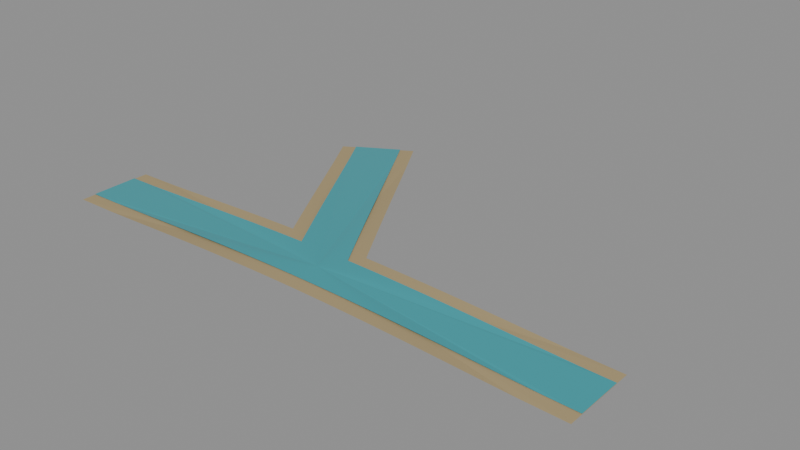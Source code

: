 # Source: RIVER_13.blend  (saved by Blender 5.2.44; exported with 4.5.12 LTS)
import bpy
from mathutils import Matrix  # noqa: F401  (used for matrix-valued properties, if any)

bpy.ops.wm.read_factory_settings(use_empty=True)
scene = bpy.context.scene
scene.name = 'RIVER_13'

# ---- materials (node trees are filled in below, after node groups)
mat_wet_bank = bpy.data.materials.new('Wet_bank')
mat_wet_bank.diffuse_color = (0.4, 0.31, 0.16, 1.0)
mat_river_water = bpy.data.materials.new('River_water')
mat_river_water.diffuse_color = (0.04, 0.35, 0.4, 1.0)

# ---- material node trees
mat_wet_bank.use_nodes = True; mat_wet_bank.node_tree.nodes.clear()
_N = mat_wet_bank.node_tree.nodes; _L = mat_wet_bank.node_tree.links
n0 = _N.new('ShaderNodeBsdfPrincipled'); n0.name = 'Principled BSDF'; n0.location = (-200, 100)
n0.inputs[0].default_value = (0.4, 0.31, 0.16, 1.0)
n0.inputs[2].default_value = 0.9
n0.inputs[10].default_value = 0.005
n1 = _N.new('ShaderNodeOutputMaterial'); n1.name = 'Material Output'; n1.location = (200, 100)
_L.new(n0.outputs[0], n1.inputs[0])
n1.is_active_output = True
mat_river_water.use_nodes = True; mat_river_water.node_tree.nodes.clear()
_N = mat_river_water.node_tree.nodes; _L = mat_river_water.node_tree.links
n0 = _N.new('ShaderNodeBsdfPrincipled'); n0.name = 'Principled BSDF'; n0.location = (-200, 100)
n0.inputs[0].default_value = (0.04, 0.35, 0.4, 1.0)
n0.inputs[2].default_value = 0.22
n0.inputs[10].default_value = 0.005
n1 = _N.new('ShaderNodeOutputMaterial'); n1.name = 'Material Output'; n1.location = (200, 100)
_L.new(n0.outputs[0], n1.inputs[0])
n1.is_active_output = True

# ---- meshes
me_channel_surface_012 = bpy.data.meshes.new('Channel_surface.012')
me_channel_surface_012.from_pydata([(0.0, 0.0, 0.028), (0.866, 0.0, 0.002), (0.866, 0.02835, 0.002), (0.866, 0.05676, 0.002), (0.866, 0.0853, 0.002), (0.866, 0.114, 0.002), (0.866, 0.12, 0.002), (0.7268, 0.12, 0.005323), (0.6033, 0.12, 0.01045), (0.5147, 0.12, 0.01434), (0.4478, 0.12, 0.01715), (0.3956, 0.12, 0.01919), (0.3535, 0.12, 0.02071), (0.3188, 0.12, 0.02187), (0.2897, 0.12, 0.02276), (0.2648, 0.12, 0.02347), (0.2433, 0.12, 0.02404), (0.2245, 0.12, 0.0245), (0.2078, 0.12, 0.02488), (0.193, 0.12, 0.0252), (0.1796, 0.12, 0.02546), (0.1675, 0.12, 0.02569), (0.1564, 0.12, 0.02588), (0.1462, 0.12, 0.02604), (0.1368, 0.12, 0.02619), (0.1281, 0.12, 0.02631), (0.12, 0.12, 0.02642), (0.1124, 0.12, 0.02652), (0.1052, 0.12, 0.0266), (0.09848, 0.12, 0.02668), (0.09208, 0.12, 0.02674), (0.08599, 0.12, 0.0268), (0.08018, 0.12, 0.02685), (0.07462, 0.12, 0.0269), (0.06928, 0.12, 0.02694), (0.06661, 0.1246, 0.0269), (0.06383, 0.1294, 0.02685), (0.06093, 0.1345, 0.0268), (0.05788, 0.1397, 0.02674), (0.05468, 0.1453, 0.02668), (0.0513, 0.1511, 0.0266), (0.04773, 0.1573, 0.02652), (0.04392, 0.1639, 0.02642), (0.03986, 0.171, 0.02631), (0.03551, 0.1785, 0.02619), (0.03081, 0.1866, 0.02604), (0.02573, 0.1954, 0.02588), (0.02019, 0.205, 0.02569), (0.01413, 0.2155, 0.02546), (0.007435, 0.2271, 0.0252), (1.47e-17, 0.24, 0.02488), (-0.008329, 0.2544, 0.0245), (-0.01774, 0.2707, 0.02404), (-0.0285, 0.2894, 0.02347), (-0.04093, 0.3109, 0.02276), (-0.05549, 0.3361, 0.02187), (-0.07283, 0.3661, 0.02071), (-0.09387, 0.4026, 0.01919), (-0.12, 0.4478, 0.01715), (-0.1534, 0.5057, 0.01434), (-0.1977, 0.5825, 0.01045), (-0.2595, 0.6895, 0.005323), (-0.3291, 0.81, 0.002), (-0.3343, 0.807, 0.002), (-0.3591, 0.7926, 0.002), (-0.3839, 0.7784, 0.002), (-0.4085, 0.7642, 0.002), (-0.433, 0.75, 0.002), (-0.4576, 0.7358, 0.002), (-0.4822, 0.7216, 0.002), (-0.5069, 0.7074, 0.002), (-0.5318, 0.693, 0.002), (-0.5369, 0.69, 0.002), (-0.4673, 0.5695, 0.005323), (-0.4056, 0.4625, 0.01045), (-0.3612, 0.3857, 0.01434), (-0.3278, 0.3278, 0.01715), (-0.3017, 0.2826, 0.01919), (-0.2807, 0.2461, 0.02071), (-0.2633, 0.2161, 0.02187), (-0.2488, 0.1909, 0.02276), (-0.2363, 0.1694, 0.02347), (-0.2256, 0.1507, 0.02404), (-0.2162, 0.1344, 0.0245), (-0.2078, 0.12, 0.02488), (-0.2245, 0.12, 0.0245), (-0.2433, 0.12, 0.02404), (-0.2648, 0.12, 0.02347), (-0.2897, 0.12, 0.02276), (-0.3188, 0.12, 0.02187), (-0.3535, 0.12, 0.02071), (-0.3956, 0.12, 0.01919), (-0.4478, 0.12, 0.01715), (-0.5147, 0.12, 0.01434), (-0.6033, 0.12, 0.01045), (-0.7268, 0.12, 0.005323), (-0.866, 0.12, 0.002), (-0.866, 0.114, 0.002), (-0.866, 0.0853, 0.002), (-0.866, 0.05676, 0.002), (-0.866, 0.02835, 0.002), (-0.866, 1.061e-16, 0.002), (-0.866, -0.02835, 0.002), (-0.866, -0.05676, 0.002), (-0.866, -0.0853, 0.002), (-0.866, -0.114, 0.002), (-0.866, -0.12, 0.002), (-0.7268, -0.12, 0.005323), (-0.6033, -0.12, 0.01045), (-0.5147, -0.12, 0.01434), (-0.4478, -0.12, 0.01715), (-0.3956, -0.12, 0.01919), (-0.3535, -0.12, 0.02071), (-0.3188, -0.12, 0.02187), (-0.2897, -0.12, 0.02276), (-0.2648, -0.12, 0.02347), (-0.2433, -0.12, 0.02404), (-0.2245, -0.12, 0.0245), (-0.2078, -0.12, 0.02488), (-0.193, -0.12, 0.0252), (-0.1796, -0.12, 0.02546), (-0.1675, -0.12, 0.02569), (-0.1564, -0.12, 0.02588), (-0.1462, -0.12, 0.02604), (-0.1368, -0.12, 0.02619), (-0.1281, -0.12, 0.02631), (-0.12, -0.12, 0.02642), (-0.1124, -0.12, 0.02652), (-0.1052, -0.12, 0.0266), (-0.09848, -0.12, 0.02668), (-0.09208, -0.12, 0.02674), (-0.08599, -0.12, 0.0268), (-0.08018, -0.12, 0.02685), (-0.07462, -0.12, 0.0269), (-0.06928, -0.12, 0.02694), (-0.06414, -0.12, 0.02698), (-0.05918, -0.12, 0.02701), (-0.05437, -0.12, 0.02704), (-0.04971, -0.12, 0.02707), (-0.04516, -0.12, 0.02709), (-0.04073, -0.12, 0.02711), (-0.0364, -0.12, 0.02713), (-0.03215, -0.12, 0.02715), (-0.02798, -0.12, 0.02716), (-0.02387, -0.12, 0.02717), (-0.01981, -0.12, 0.02718), (-0.0158, -0.12, 0.02719), (-0.01182, -0.12, 0.0272), (-0.007865, -0.12, 0.0272), (-0.003928, -0.12, 0.02721), (-2.204e-17, -0.12, 0.02721), (0.003928, -0.12, 0.02721), (0.007865, -0.12, 0.0272), (0.01182, -0.12, 0.0272), (0.0158, -0.12, 0.02719), (0.01981, -0.12, 0.02718), (0.02387, -0.12, 0.02717), (0.02798, -0.12, 0.02716), (0.03215, -0.12, 0.02715), (0.0364, -0.12, 0.02713), (0.04073, -0.12, 0.02711), (0.04516, -0.12, 0.02709), (0.04971, -0.12, 0.02707), (0.05437, -0.12, 0.02704), (0.05918, -0.12, 0.02701), (0.06414, -0.12, 0.02698), (0.06928, -0.12, 0.02694), (0.07462, -0.12, 0.0269), (0.08018, -0.12, 0.02685), (0.08599, -0.12, 0.0268), (0.09208, -0.12, 0.02674), (0.09848, -0.12, 0.02668), (0.1052, -0.12, 0.0266), (0.1124, -0.12, 0.02652), (0.12, -0.12, 0.02642), (0.1281, -0.12, 0.02631), (0.1368, -0.12, 0.02619), (0.1462, -0.12, 0.02604), (0.1564, -0.12, 0.02588), (0.1675, -0.12, 0.02569), (0.1796, -0.12, 0.02546), (0.193, -0.12, 0.0252), (0.2078, -0.12, 0.02488), (0.2245, -0.12, 0.0245), (0.2433, -0.12, 0.02404), (0.2648, -0.12, 0.02347), (0.2897, -0.12, 0.02276), (0.3188, -0.12, 0.02187), (0.3535, -0.12, 0.02071), (0.3956, -0.12, 0.01919), (0.4478, -0.12, 0.01715), (0.5147, -0.12, 0.01434), (0.6033, -0.12, 0.01045), (0.7268, -0.12, 0.005323), (0.866, -0.12, 0.002), (0.866, -0.114, 0.002), (0.866, -0.0853, 0.002), (0.866, -0.05676, 0.002), (0.866, -0.02835, 0.002)], [], [(0, 1, 2), (0, 2, 3), (0, 3, 4), (0, 4, 5), (0, 5, 6), (0, 6, 7), (0, 7, 8), (0, 8, 9), (0, 9, 10), (0, 10, 11), (0, 11, 12), (0, 12, 13), (0, 13, 14), (0, 14, 15), (0, 15, 16), (0, 16, 17), (0, 17, 18), (0, 18, 19), (0, 19, 20), (0, 20, 21), (0, 21, 22), (0, 22, 23), (0, 23, 24), (0, 24, 25), (0, 25, 26), (0, 26, 27), (0, 27, 28), (0, 28, 29), (0, 29, 30), (0, 30, 31), (0, 31, 32), (0, 32, 33), (0, 33, 34), (0, 34, 35), (0, 35, 36), (0, 36, 37), (0, 37, 38), (0, 38, 39), (0, 39, 40), (0, 40, 41), (0, 41, 42), (0, 42, 43), (0, 43, 44), (0, 44, 45), (0, 45, 46), (0, 46, 47), (0, 47, 48), (0, 48, 49), (0, 49, 50), (0, 50, 51), (0, 51, 52), (0, 52, 53), (0, 53, 54), (0, 54, 55), (0, 55, 56), (0, 56, 57), (0, 57, 58), (0, 58, 59), (0, 59, 60), (0, 60, 61), (0, 61, 62), (0, 62, 63), (0, 63, 64), (0, 64, 65), (0, 65, 66), (0, 66, 67), (0, 67, 68), (0, 68, 69), (0, 69, 70), (0, 70, 71), (0, 71, 72), (0, 72, 73), (0, 73, 74), (0, 74, 75), (0, 75, 76), (0, 76, 77), (0, 77, 78), (0, 78, 79), (0, 79, 80), (0, 80, 81), (0, 81, 82), (0, 82, 83), (0, 83, 84), (0, 84, 85), (0, 85, 86), (0, 86, 87), (0, 87, 88), (0, 88, 89), (0, 89, 90), (0, 90, 91), (0, 91, 92), (0, 92, 93), (0, 93, 94), (0, 94, 95), (0, 95, 96), (0, 96, 97), (0, 97, 98), (0, 98, 99), (0, 99, 100), (0, 100, 101), (0, 101, 102), (0, 102, 103), (0, 103, 104), (0, 104, 105), (0, 105, 106), (0, 106, 107), (0, 107, 108), (0, 108, 109), (0, 109, 110), (0, 110, 111), (0, 111, 112), (0, 112, 113), (0, 113, 114), (0, 114, 115), (0, 115, 116), (0, 116, 117), (0, 117, 118), (0, 118, 119), (0, 119, 120), (0, 120, 121), (0, 121, 122), (0, 122, 123), (0, 123, 124), (0, 124, 125), (0, 125, 126), (0, 126, 127), (0, 127, 128), (0, 128, 129), (0, 129, 130), (0, 130, 131), (0, 131, 132), (0, 132, 133), (0, 133, 134), (0, 134, 135), (0, 135, 136), (0, 136, 137), (0, 137, 138), (0, 138, 139), (0, 139, 140), (0, 140, 141), (0, 141, 142), (0, 142, 143), (0, 143, 144), (0, 144, 145), (0, 145, 146), (0, 146, 147), (0, 147, 148), (0, 148, 149), (0, 149, 150), (0, 150, 151), (0, 151, 152), (0, 152, 153), (0, 153, 154), (0, 154, 155), (0, 155, 156), (0, 156, 157), (0, 157, 158), (0, 158, 159), (0, 159, 160), (0, 160, 161), (0, 161, 162), (0, 162, 163), (0, 163, 164), (0, 164, 165), (0, 165, 166), (0, 166, 167), (0, 167, 168), (0, 168, 169), (0, 169, 170), (0, 170, 171), (0, 171, 172), (0, 172, 173), (0, 173, 174), (0, 174, 175), (0, 175, 176), (0, 176, 177), (0, 177, 178), (0, 178, 179), (0, 179, 180), (0, 180, 181), (0, 181, 182), (0, 182, 183), (0, 183, 184), (0, 184, 185), (0, 185, 186), (0, 186, 187), (0, 187, 188), (0, 188, 189), (0, 189, 190), (0, 190, 191), (0, 191, 192), (0, 192, 193), (0, 193, 194), (0, 194, 195), (0, 195, 196), (0, 196, 197), (0, 197, 198), (0, 198, 1)])
me_channel_surface_012.materials.append(mat_wet_bank)
me_channel_surface_012.update()
me_channel_surface_013 = bpy.data.meshes.new('Channel_surface.013')
me_channel_surface_013.from_pydata([(0.0, 0.0, 0.03), (0.866, 0.0, 0.004), (0.866, 0.02835, 0.004), (0.866, 0.05676, 0.004), (0.866, 0.075, 0.004), (0.7615, 0.075, 0.006295), (0.5697, 0.075, 0.01428), (0.4543, 0.075, 0.01928), (0.3771, 0.075, 0.0223), (0.3217, 0.075, 0.02422), (0.2799, 0.075, 0.0255), (0.2472, 0.075, 0.0264), (0.2209, 0.075, 0.02705), (0.1993, 0.075, 0.02753), (0.1811, 0.075, 0.0279), (0.1655, 0.075, 0.02819), (0.1521, 0.075, 0.02842), (0.1403, 0.075, 0.02861), (0.1299, 0.075, 0.02876), (0.1206, 0.075, 0.02889), (0.1122, 0.075, 0.029), (0.1047, 0.075, 0.02909), (0.09774, 0.075, 0.02916), (0.09139, 0.075, 0.02923), (0.08552, 0.075, 0.02929), (0.08008, 0.075, 0.02934), (0.075, 0.075, 0.02938), (0.07025, 0.075, 0.02942), (0.06577, 0.075, 0.02945), (0.06155, 0.075, 0.02948), (0.05755, 0.075, 0.02951), (0.05374, 0.075, 0.02953), (0.05011, 0.075, 0.02955), (0.04664, 0.075, 0.02957), (0.0433, 0.075, 0.02959), (0.04163, 0.07789, 0.02957), (0.0399, 0.0809, 0.02955), (0.03808, 0.08404, 0.02953), (0.03618, 0.08734, 0.02951), (0.03418, 0.0908, 0.02948), (0.03207, 0.09446, 0.02945), (0.02983, 0.09833, 0.02942), (0.02745, 0.1025, 0.02938), (0.02491, 0.1068, 0.02934), (0.02219, 0.1116, 0.02929), (0.01926, 0.1166, 0.02923), (0.01608, 0.1221, 0.02916), (0.01262, 0.1281, 0.02909), (0.008829, 0.1347, 0.029), (0.004647, 0.142, 0.02889), (9.185e-18, 0.15, 0.02876), (-0.005206, 0.159, 0.02861), (-0.01109, 0.1692, 0.02842), (-0.01781, 0.1809, 0.02819), (-0.02558, 0.1943, 0.0279), (-0.03468, 0.2101, 0.02753), (-0.04552, 0.2288, 0.02705), (-0.05867, 0.2516, 0.0264), (-0.075, 0.2799, 0.0255), (-0.09588, 0.3161, 0.02422), (-0.1236, 0.364, 0.0223), (-0.1622, 0.4309, 0.01928), (-0.2199, 0.5309, 0.01428), (-0.3158, 0.697, 0.006295), (-0.3681, 0.7875, 0.004), (-0.3839, 0.7784, 0.004), (-0.4085, 0.7642, 0.004), (-0.433, 0.75, 0.004), (-0.4576, 0.7358, 0.004), (-0.4822, 0.7216, 0.004), (-0.498, 0.7125, 0.004), (-0.4457, 0.622, 0.006295), (-0.3498, 0.4559, 0.01428), (-0.2921, 0.3559, 0.01928), (-0.2535, 0.289, 0.0223), (-0.2258, 0.2411, 0.02422), (-0.2049, 0.2049, 0.0255), (-0.1886, 0.1766, 0.0264), (-0.1754, 0.1538, 0.02705), (-0.1646, 0.1351, 0.02753), (-0.1555, 0.1193, 0.0279), (-0.1477, 0.1059, 0.02819), (-0.141, 0.09421, 0.02842), (-0.1351, 0.08402, 0.02861), (-0.1299, 0.075, 0.02876), (-0.1403, 0.075, 0.02861), (-0.1521, 0.075, 0.02842), (-0.1655, 0.075, 0.02819), (-0.1811, 0.075, 0.0279), (-0.1993, 0.075, 0.02753), (-0.2209, 0.075, 0.02705), (-0.2472, 0.075, 0.0264), (-0.2799, 0.075, 0.0255), (-0.3217, 0.075, 0.02422), (-0.3771, 0.075, 0.0223), (-0.4543, 0.075, 0.01928), (-0.5697, 0.075, 0.01428), (-0.7615, 0.075, 0.006295), (-0.866, 0.075, 0.004), (-0.866, 0.05676, 0.004), (-0.866, 0.02835, 0.004), (-0.866, 1.061e-16, 0.004), (-0.866, -0.02835, 0.004), (-0.866, -0.05676, 0.004), (-0.866, -0.075, 0.004), (-0.7615, -0.075, 0.006295), (-0.5697, -0.075, 0.01428), (-0.4543, -0.075, 0.01928), (-0.3771, -0.075, 0.0223), (-0.3217, -0.075, 0.02422), (-0.2799, -0.075, 0.0255), (-0.2472, -0.075, 0.0264), (-0.2209, -0.075, 0.02705), (-0.1993, -0.075, 0.02753), (-0.1811, -0.075, 0.0279), (-0.1655, -0.075, 0.02819), (-0.1521, -0.075, 0.02842), (-0.1403, -0.075, 0.02861), (-0.1299, -0.075, 0.02876), (-0.1206, -0.075, 0.02889), (-0.1122, -0.075, 0.029), (-0.1047, -0.075, 0.02909), (-0.09774, -0.075, 0.02916), (-0.09139, -0.075, 0.02923), (-0.08552, -0.075, 0.02929), (-0.08008, -0.075, 0.02934), (-0.075, -0.075, 0.02938), (-0.07025, -0.075, 0.02942), (-0.06577, -0.075, 0.02945), (-0.06155, -0.075, 0.02948), (-0.05755, -0.075, 0.02951), (-0.05374, -0.075, 0.02953), (-0.05011, -0.075, 0.02955), (-0.04664, -0.075, 0.02957), (-0.0433, -0.075, 0.02959), (-0.04009, -0.075, 0.0296), (-0.03699, -0.075, 0.02961), (-0.03398, -0.075, 0.02962), (-0.03107, -0.075, 0.02964), (-0.02823, -0.075, 0.02964), (-0.02546, -0.075, 0.02965), (-0.02275, -0.075, 0.02966), (-0.0201, -0.075, 0.02967), (-0.01749, -0.075, 0.02967), (-0.01492, -0.075, 0.02968), (-0.01238, -0.075, 0.02968), (-0.009874, -0.075, 0.02968), (-0.007387, -0.075, 0.02969), (-0.004916, -0.075, 0.02969), (-0.002455, -0.075, 0.02969), (-1.378e-17, -0.075, 0.02969), (0.002455, -0.075, 0.02969), (0.004916, -0.075, 0.02969), (0.007387, -0.075, 0.02969), (0.009874, -0.075, 0.02968), (0.01238, -0.075, 0.02968), (0.01492, -0.075, 0.02968), (0.01749, -0.075, 0.02967), (0.0201, -0.075, 0.02967), (0.02275, -0.075, 0.02966), (0.02546, -0.075, 0.02965), (0.02823, -0.075, 0.02964), (0.03107, -0.075, 0.02964), (0.03398, -0.075, 0.02962), (0.03699, -0.075, 0.02961), (0.04009, -0.075, 0.0296), (0.0433, -0.075, 0.02959), (0.04664, -0.075, 0.02957), (0.05011, -0.075, 0.02955), (0.05374, -0.075, 0.02953), (0.05755, -0.075, 0.02951), (0.06155, -0.075, 0.02948), (0.06577, -0.075, 0.02945), (0.07025, -0.075, 0.02942), (0.075, -0.075, 0.02938), (0.08008, -0.075, 0.02934), (0.08552, -0.075, 0.02929), (0.09139, -0.075, 0.02923), (0.09774, -0.075, 0.02916), (0.1047, -0.075, 0.02909), (0.1122, -0.075, 0.029), (0.1206, -0.075, 0.02889), (0.1299, -0.075, 0.02876), (0.1403, -0.075, 0.02861), (0.1521, -0.075, 0.02842), (0.1655, -0.075, 0.02819), (0.1811, -0.075, 0.0279), (0.1993, -0.075, 0.02753), (0.2209, -0.075, 0.02705), (0.2472, -0.075, 0.0264), (0.2799, -0.075, 0.0255), (0.3217, -0.075, 0.02422), (0.3771, -0.075, 0.0223), (0.4543, -0.075, 0.01928), (0.5697, -0.075, 0.01428), (0.7615, -0.075, 0.006295), (0.866, -0.075, 0.004), (0.866, -0.05676, 0.004), (0.866, -0.02835, 0.004)], [], [(0, 1, 2), (0, 2, 3), (0, 3, 4), (0, 4, 5), (0, 5, 6), (0, 6, 7), (0, 7, 8), (0, 8, 9), (0, 9, 10), (0, 10, 11), (0, 11, 12), (0, 12, 13), (0, 13, 14), (0, 14, 15), (0, 15, 16), (0, 16, 17), (0, 17, 18), (0, 18, 19), (0, 19, 20), (0, 20, 21), (0, 21, 22), (0, 22, 23), (0, 23, 24), (0, 24, 25), (0, 25, 26), (0, 26, 27), (0, 27, 28), (0, 28, 29), (0, 29, 30), (0, 30, 31), (0, 31, 32), (0, 32, 33), (0, 33, 34), (0, 34, 35), (0, 35, 36), (0, 36, 37), (0, 37, 38), (0, 38, 39), (0, 39, 40), (0, 40, 41), (0, 41, 42), (0, 42, 43), (0, 43, 44), (0, 44, 45), (0, 45, 46), (0, 46, 47), (0, 47, 48), (0, 48, 49), (0, 49, 50), (0, 50, 51), (0, 51, 52), (0, 52, 53), (0, 53, 54), (0, 54, 55), (0, 55, 56), (0, 56, 57), (0, 57, 58), (0, 58, 59), (0, 59, 60), (0, 60, 61), (0, 61, 62), (0, 62, 63), (0, 63, 64), (0, 64, 65), (0, 65, 66), (0, 66, 67), (0, 67, 68), (0, 68, 69), (0, 69, 70), (0, 70, 71), (0, 71, 72), (0, 72, 73), (0, 73, 74), (0, 74, 75), (0, 75, 76), (0, 76, 77), (0, 77, 78), (0, 78, 79), (0, 79, 80), (0, 80, 81), (0, 81, 82), (0, 82, 83), (0, 83, 84), (0, 84, 85), (0, 85, 86), (0, 86, 87), (0, 87, 88), (0, 88, 89), (0, 89, 90), (0, 90, 91), (0, 91, 92), (0, 92, 93), (0, 93, 94), (0, 94, 95), (0, 95, 96), (0, 96, 97), (0, 97, 98), (0, 98, 99), (0, 99, 100), (0, 100, 101), (0, 101, 102), (0, 102, 103), (0, 103, 104), (0, 104, 105), (0, 105, 106), (0, 106, 107), (0, 107, 108), (0, 108, 109), (0, 109, 110), (0, 110, 111), (0, 111, 112), (0, 112, 113), (0, 113, 114), (0, 114, 115), (0, 115, 116), (0, 116, 117), (0, 117, 118), (0, 118, 119), (0, 119, 120), (0, 120, 121), (0, 121, 122), (0, 122, 123), (0, 123, 124), (0, 124, 125), (0, 125, 126), (0, 126, 127), (0, 127, 128), (0, 128, 129), (0, 129, 130), (0, 130, 131), (0, 131, 132), (0, 132, 133), (0, 133, 134), (0, 134, 135), (0, 135, 136), (0, 136, 137), (0, 137, 138), (0, 138, 139), (0, 139, 140), (0, 140, 141), (0, 141, 142), (0, 142, 143), (0, 143, 144), (0, 144, 145), (0, 145, 146), (0, 146, 147), (0, 147, 148), (0, 148, 149), (0, 149, 150), (0, 150, 151), (0, 151, 152), (0, 152, 153), (0, 153, 154), (0, 154, 155), (0, 155, 156), (0, 156, 157), (0, 157, 158), (0, 158, 159), (0, 159, 160), (0, 160, 161), (0, 161, 162), (0, 162, 163), (0, 163, 164), (0, 164, 165), (0, 165, 166), (0, 166, 167), (0, 167, 168), (0, 168, 169), (0, 169, 170), (0, 170, 171), (0, 171, 172), (0, 172, 173), (0, 173, 174), (0, 174, 175), (0, 175, 176), (0, 176, 177), (0, 177, 178), (0, 178, 179), (0, 179, 180), (0, 180, 181), (0, 181, 182), (0, 182, 183), (0, 183, 184), (0, 184, 185), (0, 185, 186), (0, 186, 187), (0, 187, 188), (0, 188, 189), (0, 189, 190), (0, 190, 191), (0, 191, 192), (0, 192, 193), (0, 193, 194), (0, 194, 195), (0, 195, 196), (0, 196, 197), (0, 197, 198), (0, 198, 1)])
me_channel_surface_013.materials.append(mat_river_water)
me_channel_surface_013.update()

# ---- objects
ob_river_13 = bpy.data.objects.new('RIVER_13', None)
ob_channel_surface_012 = bpy.data.objects.new('Channel_surface.012', me_channel_surface_012)
ob_channel_surface_013 = bpy.data.objects.new('Channel_surface.013', me_channel_surface_013)

# ---- transforms, parenting, visibility, modifiers, constraints
ob_river_13.location = (0.0, 0.0, 0.0)
ob_channel_surface_012.parent = ob_river_13
ob_channel_surface_012.location = (0.0, 0.0, 0.0)
ob_channel_surface_013.parent = ob_river_13
ob_channel_surface_013.location = (0.0, 0.0, 0.0)

# ---- collection membership
scene.collection.objects.link(ob_river_13)
scene.collection.objects.link(ob_channel_surface_012)
scene.collection.objects.link(ob_channel_surface_013)

# ---- scene / render settings (as saved in the file)
scene.frame_start = 1; scene.frame_end = 250; scene.frame_set(1)
scene.render.engine = 'BLENDER_EEVEE_NEXT'
scene.render.image_settings.exr_codec = 'NONE'
scene.render.use_bake_clear = False
scene.render.bake_margin = 0
scene.render.bake_bias = 0.0
scene.render.bake_samples = 0
scene.render.simplify_subdivision_render = 0
scene.render.simplify_child_particles_render = 0.0
scene.render.compositor_device = 'GPU'
scene.eevee.use_volume_custom_range = False
scene.eevee.gtao_distance = 0.0
scene.eevee.use_fast_gi = False
scene.eevee.fast_gi_thickness_near = 0.1
scene.eevee.fast_gi_thickness_far = 0.0
scene.eevee.ray_tracing_options.screen_trace_thickness = 0.1
bpy.context.view_layer.update()

# ---- added for rendering (the .blend has no active camera and no usable light): camera, sun + grey world if the file has none
cam_auto = bpy.data.cameras.new('AutoCamera')
cam_auto.lens = 50.0
cam_auto.sensor_width = 36.0
cam_auto.clip_end = 1000.0
ob_auto_camera = bpy.data.objects.new('AutoCamera', cam_auto)
scene.collection.objects.link(ob_auto_camera)
ob_auto_camera.location = (1.81912, -1.83794, 1.47129)
ob_auto_camera.rotation_euler = (1.09748, -7.21219e-08, 0.694738)
scene.camera = ob_auto_camera
light_auto_sun = bpy.data.lights.new('AutoSun', 'SUN')
light_auto_sun.energy = 3.0
light_auto_sun.angle = 0.0523599
ob_auto_sun = bpy.data.objects.new('AutoSun', light_auto_sun)
scene.collection.objects.link(ob_auto_sun)
ob_auto_sun.rotation_euler = (0.872665, 0.174533, 0.523599)
if scene.world is None:
    world_auto = bpy.data.worlds.new('AutoWorld')
    world_auto.color = (0.3, 0.3, 0.3)
    scene.world = world_auto
bpy.context.view_layer.update()
